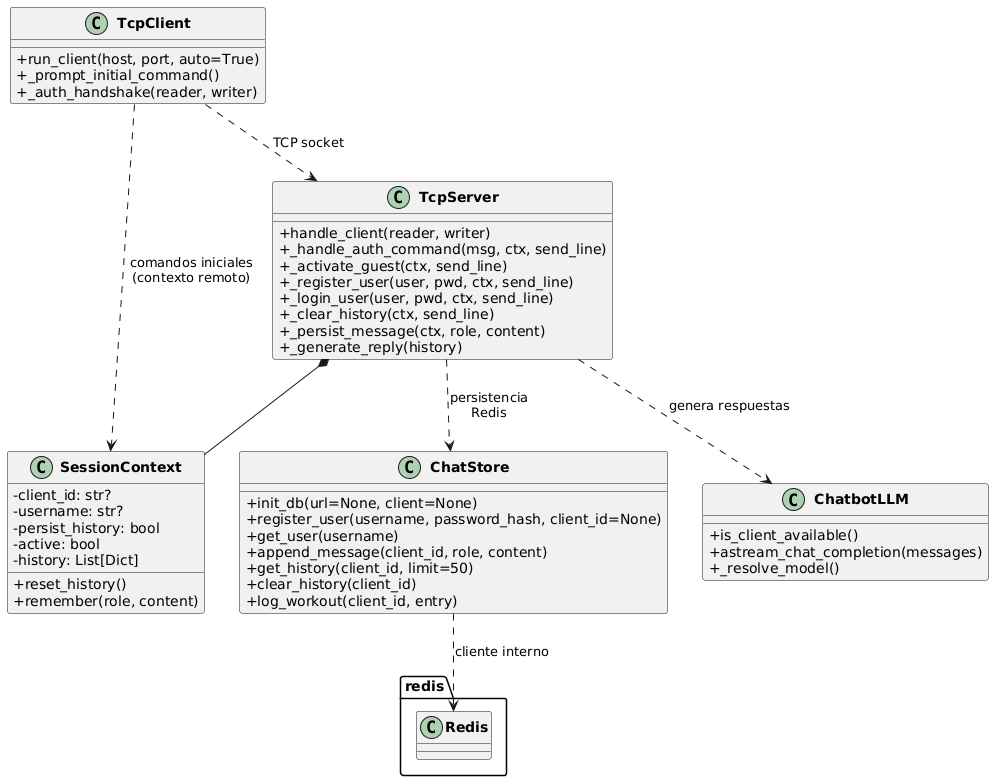

The diagram above was rendered by PlantUML. Its source (embedded in the PNG):
@startuml
skinparam classAttributeIconSize 0
skinparam classFontStyle bold

class SessionContext {
  -client_id: str?
  -username: str?
  -persist_history: bool
  -active: bool
  -history: List[Dict]
  +reset_history()
  +remember(role, content)
}

class TcpServer {
  +handle_client(reader, writer)
  +_handle_auth_command(msg, ctx, send_line)
  +_activate_guest(ctx, send_line)
  +_register_user(user, pwd, ctx, send_line)
  +_login_user(user, pwd, ctx, send_line)
  +_clear_history(ctx, send_line)
  +_persist_message(ctx, role, content)
  +_generate_reply(history)
}

class TcpClient {
  +run_client(host, port, auto=True)
  +_prompt_initial_command()
  +_auth_handshake(reader, writer)
}

class ChatStore {
  +init_db(url=None, client=None)
  +register_user(username, password_hash, client_id=None)
  +get_user(username)
  +append_message(client_id, role, content)
  +get_history(client_id, limit=50)
  +clear_history(client_id)
  +log_workout(client_id, entry)
}

class ChatbotLLM {
  +is_client_available()
  +astream_chat_completion(messages)
  +_resolve_model()
}

TcpServer *-- SessionContext
TcpServer ..> ChatStore : persistencia\nRedis
TcpServer ..> ChatbotLLM : genera respuestas
TcpClient ..> TcpServer : TCP socket
TcpClient ..> SessionContext : comandos iniciales\n(contexto remoto)
ChatStore ..> redis.Redis : cliente interno
@enduml